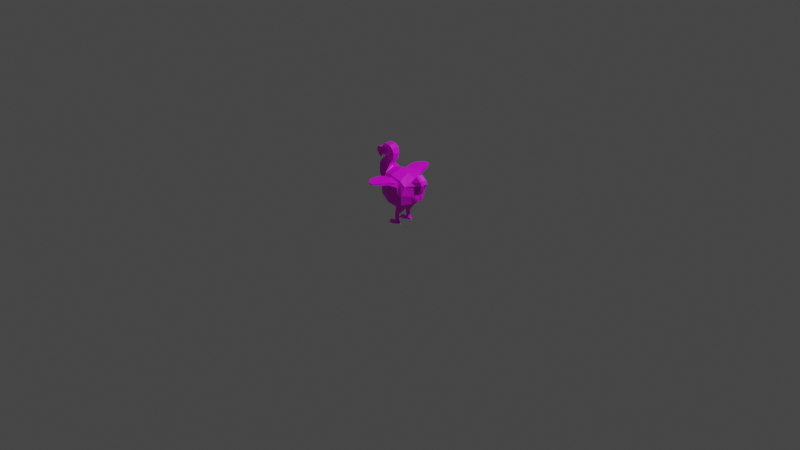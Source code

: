 # Source: Animals.blend  (saved by Blender 3.5.10; exported with 4.5.12 LTS)
import bpy
from mathutils import Matrix  # noqa: F401  (used for matrix-valued properties, if any)

bpy.ops.wm.read_factory_settings(use_empty=True)
scene = bpy.context.scene
scene.name = 'Scene'

# ---- collections
col_collection = bpy.data.collections.new('Collection'); scene.collection.children.link(col_collection)

# ---- images (referenced by path relative to the original .blend; pixels are not part of the script)
import os
ASSET_DIR = os.environ.get("B2B_ASSET_DIR", "")  # directory of the original .blend (textures are referenced by path, not embedded)
HERE = os.path.dirname(os.path.abspath(__file__))  # packed textures are extracted next to this script under _unpacked/

def load_image(name, relpath, width, height, colorspace="sRGB"):
    """Load a texture the original file referenced (path relative to the .blend, or extracted next to this script)."""
    p = next((c for c in (os.path.join(HERE, relpath), os.path.join(ASSET_DIR, relpath)) if relpath and os.path.exists(c)), "")
    if p:
        img = bpy.data.images.load(p, check_existing=True)
        img.name = name
    else:  # same state as the original file: an image datablock whose file is absent (Cycles renders it pink)
        img = bpy.data.images.new(name, width, height)
        img.source = "FILE"
        img.filepath = "//" + (relpath or name)
    img.colorspace_settings.name = colorspace
    return img
img_twilioquest_76_32x_png = load_image('twilioquest-76-32x.png', 'twilioquest-76-32x.png', 1024, 1024, 'sRGB')

# ---- materials (node trees are filled in below, after node groups)
mat_material_001 = bpy.data.materials.new('Material.001')
mat_material_001.use_transparent_shadow = False

# ---- material node trees
mat_material_001.use_nodes = True; mat_material_001.node_tree.nodes.clear()
_N = mat_material_001.node_tree.nodes; _L = mat_material_001.node_tree.links
n0 = _N.new('ShaderNodeBsdfPrincipled'); n0.name = 'Principled BSDF'; n0.location = (10, 300)
n0.distribution = 'GGX'
n0.subsurface_method = 'RANDOM_WALK_SKIN'
n0.inputs[3].default_value = 1.45
n0.inputs[27].default_value = (0.0, 0.0, 0.0, 1.0)
n0.inputs[28].default_value = 1.0
n1 = _N.new('ShaderNodeOutputMaterial'); n1.name = 'Material Output'; n1.location = (300, 300)
n2 = _N.new('ShaderNodeTexImage'); n2.name = 'Image Texture'; n2.location = (-364, 121)
n2.image = img_twilioquest_76_32x_png
_L.new(n0.outputs[0], n1.inputs[0])
_L.new(n2.outputs[0], n0.inputs[0])
n1.is_active_output = True

# ---- world
world_world = bpy.data.worlds.new('World'); scene.world = world_world
world_world.use_nodes = True; world_world.node_tree.nodes.clear()
_N = world_world.node_tree.nodes; _L = world_world.node_tree.links
n0 = _N.new('ShaderNodeOutputWorld'); n0.name = 'World Output'; n0.location = (300, 300)
n1 = _N.new('ShaderNodeBackground'); n1.name = 'Background'; n1.location = (10, 300)
n1.inputs[0].default_value = (0.05088, 0.05088, 0.05088, 1.0)
_L.new(n1.outputs[0], n0.inputs[0])
n0.is_active_output = True
world_world.color = (0.05088, 0.05088, 0.05088)
world_world.use_sun_shadow = False
world_world.sun_shadow_jitter_overblur = 0.0

# ---- cameras
cam_camera = bpy.data.cameras.new('Camera')
cam_camera.clip_end = 100.0
cam_camera.ortho_scale = 7.314

# ---- lights
light_light = bpy.data.lights.new('Light', 'POINT')
light_light.transmission_factor = 0.0
light_light.energy = 1000.0
light_light.shadow_soft_size = 0.1
light_light.shadow_maximum_resolution = 0.006
light_light.use_absolute_resolution = True

# ---- meshes
me_dodo = bpy.data.meshes.new('Dodo')
me_dodo.from_pydata([(-0.1167, -0.125, 0.2899), (0.01569, -0.1377, 0.225), (-0.06328, -0.1307, 0.4926), (0.02903, -0.1337, 0.5341), (-0.1983, -0.03773, 0.3601), (-0.09407, -0.05403, 0.5648), (-0.2478, -0.03613, 0.4547), (-0.09633, -0.03613, 0.5852), (-0.241, -0.03613, 0.5635), (-0.07594, -0.03613, 0.6124), (-0.187, -0.03613, 0.6321), (-0.0505, -0.03613, 0.6418), (-0.1522, -0.03613, 0.6558), (-0.03968, -0.03613, 0.7076), (-0.1469, -0.05403, 0.689), (-0.05629, -0.04331, 0.7573), (-0.1647, -0.05544, 0.7434), (-0.09432, -0.04331, 0.7848), (-0.1704, -0.05519, 0.7474), (-0.1547, -0.04331, 0.7901), (-0.2139, -0.03992, 0.6878), (-0.2026, -0.03992, 0.7409), (-0.2363, -0.02304, 0.6702), (-0.2367, -0.02108, 0.7226), (-0.2682, -0.01949, 0.6312), (-0.3001, -0.02288, 0.681), (-0.2586, -0.006589, 0.605), (-0.2904, -0.01201, 0.6377), (-0.291, -0.01949, 0.7061), (-0.2542, -0.02146, 0.6531), (0.1237, -0.1377, 0.2239), (0.1374, -0.1366, 0.4775), (0.182, -0.1377, 0.2436), (0.2218, -0.1337, 0.4646), (0.252, -0.06886, 0.2739), (0.2756, -0.06422, 0.4515), (0.2942, -0.03865, 0.2971), (0.2945, -0.03525, 0.3649), (0.2923, -0.05969, 0.4745), (0.2444, -0.07348, 0.5032), (0.3285, -0.02318, 0.4269), (0.3442, -0.03948, 0.5223), (0.2852, -0.03948, 0.5643), (0.3613, -0.03948, 0.4856), (-0.1913, -0.02956, 0.7669), (-0.185, -0.02654, 0.776), (-0.2647, -0.01949, 0.6332), (-0.2453, -0.01949, 0.6574), (-0.2309, -0.01949, 0.6407), (-0.2058, -0.01949, 0.6636), (-0.2137, -0.01949, 0.6855), (-0.1865, -0.04431, 0.6965), (-0.1839, -0.04431, 0.668), (-0.2471, -0.01949, 0.632), (-0.0692, -0.1335, 0.4606), (0.01657, -0.1715, 0.3979), (-0.1462, -0.05403, 0.4624), (-0.1802, -0.03613, 0.5168), (-0.1666, -0.03613, 0.5848), (-0.1247, -0.03613, 0.6358), (-0.08827, -0.03613, 0.6915), (-0.09634, -0.05403, 0.7311), (-0.1604, -0.05466, 0.7475), (-0.1893, -0.02956, 0.7718), (0.1354, -0.1606, 0.4393), (0.2074, -0.1715, 0.3742), (0.2632, -0.08516, 0.3636), (0.2989, -0.03838, 0.3236), (-0.1642, -0.05488, 0.7527), (-0.2635, -0.01949, 0.7236), (-0.2453, -0.02146, 0.6616), (0.1235, -0.0002103, 0.2183), (0.004101, -0.0002103, 0.2196), (-0.2586, -0.0002103, 0.605), (-0.2904, -0.0002103, 0.6377), (0.13, -0.0002103, 0.5512), (0.2218, -0.0002103, 0.5066), (-0.05804, -0.0002103, 0.76), (-0.03968, -0.0002103, 0.7076), (0.193, -0.0002103, 0.2419), (-0.1469, -0.0002103, 0.689), (-0.185, -0.0002103, 0.7), (-0.2647, -0.0002103, 0.6332), (-0.2453, -0.0002103, 0.6574), (-0.09607, -0.0002103, 0.7876), (-0.2309, -0.0002103, 0.6407), (-0.2471, -0.0002103, 0.632), (0.2533, -0.0002103, 0.272), (-0.1908, -0.0002103, 0.769), (-0.1888, -0.0002103, 0.7739), (0.2979, -0.0002103, 0.3623), (0.2913, -0.0002103, 0.331), (-0.2137, -0.0002103, 0.6855), (-0.1865, -0.0002103, 0.6965), (-0.1167, -0.0002103, 0.2672), (-0.2058, -0.0002103, 0.6636), (0.2848, -0.0002103, 0.2996), (-0.1839, -0.0002103, 0.668), (-0.2139, -0.0002103, 0.6878), (-0.085, -0.0002103, 0.5535), (0.02903, -0.0002103, 0.5761), (-0.2026, -0.0002103, 0.7409), (-0.1882, -0.0002103, 0.758), (-0.2635, -0.0002103, 0.7236), (-0.2367, -0.0002103, 0.7226), (-0.1983, -0.0002103, 0.3601), (-0.2453, -0.0002103, 0.6616), (-0.2542, -0.0002103, 0.6531), (0.3346, -0.0002103, 0.4253), (-0.2363, -0.0002103, 0.6702), (-0.09407, -0.0002103, 0.5648), (0.2474, -0.0002103, 0.5272), (0.332, -0.0002103, 0.5223), (0.349, -0.0002103, 0.4856), (-0.264, -0.0002103, 0.4485), (0.273, -0.0002103, 0.5643), (-0.09633, -0.0002103, 0.5852), (-0.3001, -0.0002103, 0.681), (-0.291, -0.0002103, 0.7061), (-0.1867, -0.0002103, 0.7787), (-0.1685, -0.0002103, 0.6495), (-0.2572, -0.0002103, 0.5573), (-0.2682, -0.0002103, 0.6312), (-0.07594, -0.0002103, 0.6124), (-0.2032, -0.0002103, 0.6258), (-0.1564, -0.0002103, 0.7928), (-0.0505, -0.0002103, 0.6418), (-0.1239, -0.05403, 0.757), (-0.185, -0.05403, 0.7), (-0.1661, -0.05403, 0.7675), (-0.1882, -0.05403, 0.758), (-0.1447, -0.05335, 0.7503), (-0.1684, -0.05335, 0.7308), (-0.1651, -0.05335, 0.7602), (-0.1827, -0.05335, 0.7502), (0.004101, -0.1552, 0.2423), (0.1235, -0.1552, 0.241), (0.193, -0.1552, 0.2646), (0.1232, -0.005933, 0.2048), (0.01569, -0.005916, 0.2061), (0.182, -0.005933, 0.2248), (0.1279, -0.09151, 0.1804), (0.1275, -0.03843, 0.1672), (0.1645, -0.03843, 0.1986), (0.05301, -0.03842, 0.1681), (0.05301, -0.09152, 0.1812), (0.1645, -0.114, 0.2116), (0.05726, -0.09431, 0.08684), (0.05705, -0.05493, 0.08748), (0.03961, -0.05653, 0.08597), (0.03961, -0.09592, 0.08525), (0.06914, -0.09358, 0.02164), (0.06836, -0.05825, 0.02095), (0.04368, -0.0608, 0.01955), (0.04928, -0.08542, 0.01847), (0.07329, -0.08477, -0.002756), (0.07288, -0.06602, -0.002138), (0.04726, -0.06274, -0.003504), (0.0495, -0.08392, -0.004218), (-0.005637, -0.06284, 0.01286), (-0.005637, -0.08707, 0.01242), (-0.005043, -0.0634, 0.0002409), (-0.005043, -0.08763, -0.0001985), (-0.04134, -0.0628, 0.01008), (-0.04118, -0.08703, 0.009673), (-0.03538, -0.06363, -0.0005999), (-0.03522, -0.08787, -0.00101), (-0.06276, -0.07475, -0.008258), (0.08576, -0.07172, 0.001145), (0.08589, -0.08415, 0.0006717), (0.02476, -0.1025, 0.01462), (0.03026, -0.1233, 0.01601), (0.02615, -0.1038, 0.001774), (0.03164, -0.1246, 0.003162), (-0.01018, -0.1079, 0.01223), (-0.005997, -0.1238, 0.01329), (-0.009325, -0.1092, 0.00388), (-0.005142, -0.125, 0.004937), (0.08772, -0.06657, 0.01662), (0.08836, -0.09, 0.01689), (-0.03459, -0.1242, -0.002671), (0.04673, -0.05983, 0.0312), (0.02414, -0.02955, 0.01591), (0.0197, -0.0503, 0.01458), (0.02356, -0.0297, 0.003443), (0.01912, -0.05045, 0.002113), (-0.01799, -0.02354, 0.01418), (-0.02116, -0.03835, 0.01323), (-0.01803, -0.0228, 0.002846), (-0.0212, -0.03761, 0.001896), (-0.04467, -0.0235, -0.005372), (0.06859, -0.06293, 0.02999), (0.05327, -0.09014, 0.03046), (0.06914, -0.09025, 0.03034), (0.104, -0.07596, -0.004675), (0.02717, -0.1422, 0.509), (-0.085, -0.1036, 0.5114), (0.1493, -0.168, 0.3798), (0.1525, -0.1302, 0.5043), (-0.1009, -0.1413, 0.4103), (0.02032, -0.1641, 0.461), (0.004974, -0.3133, 0.4926), (0.003643, -0.3143, 0.516), (-0.08209, -0.2982, 0.5141), (0.08397, -0.3122, 0.4902), (0.08289, -0.3107, 0.5155), (-0.0817, -0.3026, 0.4944), (-0.08107, -0.2109, 0.4905), (0.01174, -0.2277, 0.4753), (-0.07135, -0.2076, 0.5142), (0.09279, -0.2274, 0.4699), (0.09466, -0.2257, 0.5037), (0.01848, -0.2283, 0.5135), (-0.001696, -0.3872, 0.503), (-0.002187, -0.3875, 0.5117), (-0.03377, -0.3816, 0.511), (0.02741, -0.3868, 0.5022), (0.02701, -0.3862, 0.5115), (-0.03363, -0.3832, 0.5037), (-0.1501, -0.05301, 0.7493), (-0.1668, -0.05294, 0.7344), (-0.165, -0.05288, 0.7585), (-0.1789, -0.05281, 0.7495), (-0.1167, 0.1246, 0.2899), (0.01569, 0.1373, 0.225), (-0.06328, 0.1303, 0.4926), (0.02903, 0.1333, 0.5341), (-0.1983, 0.03731, 0.3601), (-0.09407, 0.0536, 0.5648), (-0.2478, 0.03571, 0.4547), (-0.09633, 0.03571, 0.5852), (-0.241, 0.03571, 0.5635), (-0.07594, 0.03571, 0.6124), (-0.187, 0.03571, 0.6321), (-0.0505, 0.03571, 0.6418), (-0.1522, 0.03571, 0.6558), (-0.03968, 0.03571, 0.7076), (-0.1469, 0.0536, 0.689), (-0.05629, 0.04289, 0.7573), (-0.1647, 0.05502, 0.7434), (-0.09432, 0.04289, 0.7848), (-0.1704, 0.05477, 0.7474), (-0.1547, 0.04289, 0.7901), (-0.2139, 0.0395, 0.6878), (-0.2026, 0.0395, 0.7409), (-0.2363, 0.02262, 0.6702), (-0.2367, 0.02066, 0.7226), (-0.2682, 0.01907, 0.6312), (-0.3001, 0.02245, 0.681), (-0.2586, 0.006168, 0.605), (-0.2904, 0.01158, 0.6377), (-0.291, 0.01907, 0.7061), (-0.2542, 0.02104, 0.6531), (0.1237, 0.1373, 0.2239), (0.1374, 0.1362, 0.4775), (0.182, 0.1373, 0.2436), (0.2218, 0.1333, 0.4646), (0.252, 0.06844, 0.2739), (0.2756, 0.0638, 0.4515), (0.2942, 0.03823, 0.2971), (0.2945, 0.03483, 0.3649), (0.2923, 0.05927, 0.4745), (0.2444, 0.07306, 0.5032), (0.3285, 0.02276, 0.4269), (0.3442, 0.03906, 0.5223), (0.2852, 0.03906, 0.5643), (0.3613, 0.03906, 0.4856), (-0.1913, 0.02914, 0.7669), (-0.185, 0.02612, 0.776), (-0.2647, 0.01907, 0.6332), (-0.2453, 0.01907, 0.6574), (-0.2309, 0.01907, 0.6407), (-0.2058, 0.01907, 0.6636), (-0.2137, 0.01907, 0.6855), (-0.1865, 0.04389, 0.6965), (-0.1839, 0.04389, 0.668), (-0.2471, 0.01907, 0.632), (-0.0692, 0.1331, 0.4606), (0.01657, 0.1711, 0.3979), (-0.1462, 0.0536, 0.4624), (-0.1802, 0.03571, 0.5168), (-0.1666, 0.03571, 0.5848), (-0.1247, 0.03571, 0.6358), (-0.08827, 0.03571, 0.6915), (-0.09634, 0.0536, 0.7311), (-0.1604, 0.05424, 0.7475), (-0.1893, 0.02914, 0.7718), (0.1354, 0.1602, 0.4393), (0.2074, 0.1711, 0.3742), (0.2632, 0.08474, 0.3636), (0.2989, 0.03796, 0.3236), (-0.1642, 0.05446, 0.7527), (-0.2635, 0.01907, 0.7236), (-0.2453, 0.02104, 0.6616), (0.1235, -0.0002103, 0.2183), (0.004101, -0.0002103, 0.2196), (-0.2586, -0.0002103, 0.605), (-0.2904, -0.0002103, 0.6377), (0.13, -0.0002103, 0.5512), (0.2218, -0.0002103, 0.5066), (-0.05804, -0.0002103, 0.76), (-0.03968, -0.0002103, 0.7076), (0.193, -0.0002103, 0.2419), (-0.1469, -0.0002103, 0.689), (-0.185, -0.0002103, 0.7), (-0.2647, -0.0002103, 0.6332), (-0.2453, -0.0002103, 0.6574), (-0.09607, -0.0002103, 0.7876), (-0.2309, -0.0002103, 0.6407), (-0.2471, -0.0002103, 0.632), (0.2533, -0.0002103, 0.272), (-0.1908, -0.0002103, 0.769), (-0.1888, -0.0002103, 0.7739), (0.2979, -0.0002103, 0.3623), (0.2913, -0.0002103, 0.331), (-0.2137, -0.0002103, 0.6855), (-0.1865, -0.0002103, 0.6965), (-0.1167, -0.0002103, 0.2672), (-0.2058, -0.0002103, 0.6636), (0.2848, -0.0002103, 0.2996), (-0.1839, -0.0002103, 0.668), (-0.2139, -0.0002103, 0.6878), (-0.085, -0.0002103, 0.5535), (0.02903, -0.0002103, 0.5761), (-0.2026, -0.0002103, 0.7409), (-0.1882, -0.0002103, 0.758), (-0.2635, -0.0002103, 0.7236), (-0.2367, -0.0002103, 0.7226), (-0.1983, -0.0002103, 0.3601), (-0.2453, -0.0002103, 0.6616), (-0.2542, -0.0002103, 0.6531), (0.3346, -0.0002103, 0.4253), (-0.2363, -0.0002103, 0.6702), (-0.09407, -0.0002103, 0.5648), (0.2474, -0.0002103, 0.5272), (0.332, -0.0002103, 0.5223), (0.349, -0.0002103, 0.4856), (-0.264, -0.0002103, 0.4485), (0.273, -0.0002103, 0.5643), (-0.09633, -0.0002103, 0.5852), (-0.3001, -0.0002103, 0.681), (-0.291, -0.0002103, 0.7061), (-0.1867, -0.0002103, 0.7787), (-0.1685, -0.0002103, 0.6495), (-0.2572, -0.0002103, 0.5573), (-0.2682, -0.0002103, 0.6312), (-0.07594, -0.0002103, 0.6124), (-0.2032, -0.0002103, 0.6258), (-0.1564, -0.0002103, 0.7928), (-0.0505, -0.0002103, 0.6418), (-0.1239, 0.0536, 0.757), (-0.185, 0.0536, 0.7), (-0.1661, 0.0536, 0.7675), (-0.1882, 0.0536, 0.758), (-0.1447, 0.05293, 0.7503), (-0.1684, 0.05293, 0.7308), (-0.1651, 0.05293, 0.7602), (-0.1827, 0.05293, 0.7502), (0.004101, 0.1548, 0.2423), (0.1235, 0.1548, 0.241), (0.193, 0.1548, 0.2646), (0.1232, 0.005513, 0.2048), (0.01569, 0.005495, 0.2061), (0.182, 0.005512, 0.2248), (0.1279, 0.09109, 0.1804), (0.1275, 0.03801, 0.1672), (0.1645, 0.03801, 0.1986), (0.05301, 0.038, 0.1681), (0.05301, 0.0911, 0.1812), (0.1645, 0.1136, 0.2116), (0.05726, 0.09389, 0.08684), (0.05705, 0.05451, 0.08748), (0.03961, 0.05611, 0.08597), (0.03961, 0.0955, 0.08525), (0.06914, 0.09316, 0.02164), (0.06836, 0.05783, 0.02095), (0.04368, 0.06038, 0.01955), (0.04928, 0.085, 0.01847), (0.07329, 0.08435, -0.002756), (0.07288, 0.0656, -0.002138), (0.04726, 0.06232, -0.003504), (0.0495, 0.0835, -0.004218), (-0.005637, 0.06242, 0.01286), (-0.005637, 0.08665, 0.01242), (-0.005043, 0.06298, 0.0002409), (-0.005043, 0.08721, -0.0001985), (-0.04134, 0.06238, 0.01008), (-0.04118, 0.08661, 0.009673), (-0.03538, 0.06321, -0.0005999), (-0.03522, 0.08744, -0.00101), (-0.06276, 0.07433, -0.008258), (0.08576, 0.0713, 0.001145), (0.08589, 0.08373, 0.0006717), (0.02476, 0.1021, 0.01462), (0.03026, 0.1229, 0.01601), (0.02615, 0.1034, 0.001774), (0.03164, 0.1242, 0.003162), (-0.01018, 0.1075, 0.01223), (-0.005997, 0.1234, 0.01329), (-0.009325, 0.1088, 0.00388), (-0.005142, 0.1246, 0.004937), (0.08772, 0.06615, 0.01662), (0.08836, 0.08958, 0.01689), (-0.03459, 0.1237, -0.002671), (0.04673, 0.05941, 0.0312), (0.02414, 0.02913, 0.01591), (0.0197, 0.04988, 0.01458), (0.02356, 0.02927, 0.003443), (0.01912, 0.05003, 0.002113), (-0.01799, 0.02312, 0.01418), (-0.02116, 0.03793, 0.01323), (-0.01803, 0.02237, 0.002846), (-0.0212, 0.03719, 0.001896), (-0.04467, 0.02308, -0.005372), (0.06859, 0.06251, 0.02999), (0.05327, 0.08972, 0.03046), (0.06914, 0.08982, 0.03034), (0.104, 0.07554, -0.004675), (0.02717, 0.1418, 0.509), (-0.085, 0.1031, 0.5114), (0.1493, 0.1676, 0.3798), (0.1525, 0.1298, 0.5043), (-0.1009, 0.1409, 0.4103), (0.02032, 0.1637, 0.461), (0.004974, 0.3129, 0.4926), (0.003643, 0.3139, 0.516), (-0.08209, 0.2978, 0.5141), (0.08397, 0.3118, 0.4902), (0.08289, 0.3102, 0.5155), (-0.0817, 0.3022, 0.4944), (-0.08107, 0.2105, 0.4905), (0.01174, 0.2272, 0.4753), (-0.07135, 0.2072, 0.5142), (0.09279, 0.2269, 0.4699), (0.09466, 0.2252, 0.5037), (0.01848, 0.2278, 0.5135), (-0.001696, 0.3868, 0.503), (-0.002187, 0.3871, 0.5117), (-0.03377, 0.3812, 0.511), (0.02741, 0.3864, 0.5022), (0.02701, 0.3858, 0.5115), (-0.03363, 0.3828, 0.5037), (-0.1501, 0.05259, 0.7493), (-0.1668, 0.05251, 0.7344), (-0.165, 0.05245, 0.7585), (-0.1789, 0.05239, 0.7495)], [], [(207, 209, 203, 206), (199, 56, 5, 196), (56, 57, 7, 5), (57, 58, 9, 7), (58, 59, 11, 9), (59, 60, 13, 11), (60, 61, 15, 13), (61, 127, 17, 15), (12, 52, 51, 14), (127, 129, 19, 17), (128, 20, 21, 130), (20, 22, 23, 21), (22, 70, 69, 23), (55, 197, 136, 135), (24, 26, 27, 25), (197, 65, 137, 136), (65, 66, 34, 137), (66, 67, 36, 34), (35, 38, 40, 37), (33, 39, 38, 35), (39, 42, 41, 38), (38, 41, 43, 40), (129, 63, 45, 19), (33, 35, 66, 65), (35, 37, 67, 66), (130, 44, 63, 129), (48, 53, 46, 47), (49, 48, 47, 50), (52, 49, 50, 51), (29, 24, 25, 28), (198, 33, 65, 197), (208, 207, 206, 201), (16, 18, 68, 62), (14, 128, 127, 61), (12, 14, 61, 60), (10, 12, 60, 59), (8, 10, 59, 58), (6, 8, 58, 57), (4, 6, 57, 56), (0, 4, 56, 199), (0, 199, 55, 135), (70, 29, 28, 69), (11, 13, 78, 126), (198, 3, 100, 75), (12, 10, 124, 120), (17, 19, 125, 84), (9, 11, 126, 123), (24, 29, 107, 122), (19, 45, 119, 125), (36, 67, 91, 96), (10, 8, 121, 124), (69, 28, 118, 103), (44, 130, 102, 88), (25, 27, 74, 117), (7, 9, 123, 116), (26, 24, 122, 73), (40, 43, 113, 108), (8, 6, 114, 121), (52, 12, 120, 97), (45, 63, 89, 119), (28, 25, 117, 118), (42, 39, 111, 115), (5, 7, 116, 110), (70, 22, 109, 106), (41, 42, 115, 112), (6, 4, 105, 114), (14, 51, 93, 80), (43, 41, 112, 113), (21, 23, 104, 101), (39, 33, 76, 111), (196, 5, 110, 99), (22, 20, 98, 109), (37, 40, 108, 90), (29, 70, 106, 107), (4, 0, 94, 105), (23, 69, 103, 104), (130, 21, 101, 102), (3, 196, 99, 100), (20, 128, 81, 98), (49, 52, 97, 95), (34, 36, 96, 87), (48, 49, 95, 85), (0, 135, 72, 94), (51, 50, 92, 93), (50, 47, 83, 92), (67, 37, 90, 91), (46, 53, 86, 82), (63, 44, 88, 89), (137, 34, 87, 79), (53, 48, 85, 86), (15, 17, 84, 77), (47, 46, 82, 83), (128, 14, 80, 81), (1, 30, 141, 145), (13, 15, 77, 78), (33, 198, 75, 76), (27, 26, 73, 74), (139, 1, 145, 144), (132, 131, 127, 128), (133, 134, 130, 129), (134, 132, 128, 130), (131, 133, 129, 127), (220, 219, 131, 132), (221, 222, 134, 133), (222, 220, 132, 134), (219, 221, 133, 131), (30, 1, 135, 136), (32, 30, 136, 137), (1, 139, 72, 135), (140, 32, 137, 79), (138, 140, 79, 71), (139, 138, 71, 72), (141, 146, 143, 142), (144, 145, 150, 149), (138, 139, 144, 142), (32, 140, 143, 146), (140, 138, 142, 143), (30, 32, 146, 141), (192, 193, 151, 154), (145, 141, 147, 150), (142, 144, 149, 148), (141, 142, 148, 147), (152, 156, 168, 178), (193, 191, 152, 151), (181, 192, 154, 153), (191, 181, 153, 152), (158, 155, 156, 157), (158, 157, 161, 162), (157, 156, 184, 185), (158, 154, 170, 172), (160, 162, 166, 164), (153, 154, 160, 159), (154, 158, 162, 160), (157, 153, 159, 161), (165, 163, 167), (159, 160, 164, 163), (161, 159, 163, 165), (162, 161, 165, 166), (156, 155, 169, 168), (166, 165, 167), (164, 166, 167), (163, 164, 167), (171, 173, 177, 175), (155, 158, 172, 173), (154, 151, 171, 170), (151, 155, 173, 171), (176, 174, 180), (170, 171, 175, 174), (172, 170, 174, 176), (173, 172, 176, 177), (178, 168, 194), (177, 176, 180), (175, 177, 180), (174, 175, 180), (184, 182, 186, 188), (152, 153, 183, 182), (156, 152, 182, 184), (153, 157, 185, 183), (187, 189, 190), (182, 183, 187, 186), (183, 185, 189, 187), (185, 184, 188, 189), (150, 147, 193, 192), (189, 188, 190), (188, 186, 190), (186, 187, 190), (147, 148, 191, 193), (149, 150, 192, 181), (148, 149, 181, 191), (155, 151, 179, 169), (151, 152, 178, 179), (179, 178, 194), (169, 179, 194), (168, 169, 194), (195, 2, 196, 3), (64, 31, 198, 197), (31, 195, 3, 198), (2, 54, 199, 196), (200, 64, 197, 55), (54, 200, 55, 199), (206, 203, 215, 218), (201, 206, 218, 213), (211, 210, 204, 205), (210, 208, 201, 204), (212, 211, 205, 202), (209, 212, 202, 203), (2, 195, 212, 209), (195, 31, 211, 212), (64, 200, 208, 210), (31, 64, 210, 211), (200, 54, 207, 208), (54, 2, 209, 207), (218, 215, 214, 213), (214, 217, 216, 213), (205, 204, 216, 217), (204, 201, 213, 216), (202, 205, 217, 214), (203, 202, 214, 215), (16, 62, 219, 220), (68, 18, 222, 221), (18, 16, 220, 222), (62, 68, 221, 219), (430, 429, 426, 432), (422, 419, 228, 279), (279, 228, 230, 280), (280, 230, 232, 281), (281, 232, 234, 282), (282, 234, 236, 283), (283, 236, 238, 284), (284, 238, 240, 350), (235, 237, 274, 275), (350, 240, 242, 352), (351, 353, 244, 243), (243, 244, 246, 245), (245, 246, 292, 293), (278, 358, 359, 420), (247, 248, 250, 249), (420, 359, 360, 288), (288, 360, 257, 289), (289, 257, 259, 290), (258, 260, 263, 261), (256, 258, 261, 262), (262, 261, 264, 265), (261, 263, 266, 264), (352, 242, 268, 286), (256, 288, 289, 258), (258, 289, 290, 260), (353, 352, 286, 267), (271, 270, 269, 276), (272, 273, 270, 271), (275, 274, 273, 272), (252, 251, 248, 247), (421, 420, 288, 256), (431, 424, 429, 430), (239, 285, 291, 241), (237, 284, 350, 351), (235, 283, 284, 237), (233, 282, 283, 235), (231, 281, 282, 233), (229, 280, 281, 231), (227, 279, 280, 229), (223, 422, 279, 227), (223, 358, 278, 422), (293, 292, 251, 252), (234, 349, 301, 236), (421, 298, 323, 226), (235, 343, 347, 233), (240, 307, 348, 242), (232, 346, 349, 234), (247, 345, 330, 252), (242, 348, 342, 268), (259, 319, 314, 290), (233, 347, 344, 231), (292, 326, 341, 251), (267, 311, 325, 353), (248, 340, 297, 250), (230, 339, 346, 232), (249, 296, 345, 247), (263, 331, 336, 266), (231, 344, 337, 229), (275, 320, 343, 235), (268, 342, 312, 286), (251, 341, 340, 248), (265, 338, 334, 262), (228, 333, 339, 230), (293, 329, 332, 245), (264, 335, 338, 265), (229, 337, 328, 227), (237, 303, 316, 274), (266, 336, 335, 264), (244, 324, 327, 246), (262, 334, 299, 256), (419, 322, 333, 228), (245, 332, 321, 243), (260, 313, 331, 263), (252, 330, 329, 293), (227, 328, 317, 223), (246, 327, 326, 292), (353, 325, 324, 244), (226, 323, 322, 419), (243, 321, 304, 351), (272, 318, 320, 275), (257, 310, 319, 259), (271, 308, 318, 272), (223, 317, 295, 358), (274, 316, 315, 273), (273, 315, 306, 270), (290, 314, 313, 260), (269, 305, 309, 276), (286, 312, 311, 267), (360, 302, 310, 257), (276, 309, 308, 271), (238, 300, 307, 240), (270, 306, 305, 269), (351, 304, 303, 237), (224, 368, 364, 253), (236, 301, 300, 238), (256, 299, 298, 421), (250, 297, 296, 249), (362, 367, 368, 224), (355, 351, 350, 354), (356, 352, 353, 357), (357, 353, 351, 355), (354, 350, 352, 356), (443, 355, 354, 442), (444, 356, 357, 445), (445, 357, 355, 443), (442, 354, 356, 444), (253, 359, 358, 224), (255, 360, 359, 253), (224, 358, 295, 362), (363, 302, 360, 255), (361, 294, 302, 363), (362, 295, 294, 361), (364, 365, 366, 369), (367, 372, 373, 368), (361, 365, 367, 362), (255, 369, 366, 363), (363, 366, 365, 361), (253, 364, 369, 255), (415, 377, 374, 416), (368, 373, 370, 364), (365, 371, 372, 367), (364, 370, 371, 365), (375, 401, 391, 379), (416, 374, 375, 414), (404, 376, 377, 415), (414, 375, 376, 404), (381, 380, 379, 378), (381, 385, 384, 380), (380, 408, 407, 379), (381, 395, 393, 377), (383, 387, 389, 385), (376, 382, 383, 377), (377, 383, 385, 381), (380, 384, 382, 376), (388, 390, 386), (382, 386, 387, 383), (384, 388, 386, 382), (385, 389, 388, 384), (379, 391, 392, 378), (389, 390, 388), (387, 390, 389), (386, 390, 387), (394, 398, 400, 396), (378, 396, 395, 381), (377, 393, 394, 374), (374, 394, 396, 378), (399, 403, 397), (393, 397, 398, 394), (395, 399, 397, 393), (396, 400, 399, 395), (401, 417, 391), (400, 403, 399), (398, 403, 400), (397, 403, 398), (407, 411, 409, 405), (375, 405, 406, 376), (379, 407, 405, 375), (376, 406, 408, 380), (410, 413, 412), (405, 409, 410, 406), (406, 410, 412, 408), (408, 412, 411, 407), (373, 415, 416, 370), (412, 413, 411), (411, 413, 409), (409, 413, 410), (370, 416, 414, 371), (372, 404, 415, 373), (371, 414, 404, 372), (378, 392, 402, 374), (374, 402, 401, 375), (402, 417, 401), (392, 417, 402), (391, 417, 392), (418, 226, 419, 225), (287, 420, 421, 254), (254, 421, 226, 418), (225, 419, 422, 277), (423, 278, 420, 287), (277, 422, 278, 423), (429, 441, 438, 426), (424, 436, 441, 429), (434, 428, 427, 433), (433, 427, 424, 431), (435, 425, 428, 434), (432, 426, 425, 435), (225, 432, 435, 418), (418, 435, 434, 254), (287, 433, 431, 423), (254, 434, 433, 287), (423, 431, 430, 277), (277, 430, 432, 225), (441, 436, 437, 438), (437, 436, 439, 440), (428, 440, 439, 427), (427, 439, 436, 424), (425, 437, 440, 428), (426, 438, 437, 425), (239, 443, 442, 285), (291, 444, 445, 241), (241, 445, 443, 239), (285, 442, 444, 291)])
_uv = me_dodo.uv_layers.new(name='UVMap')
_uv.uv.foreach_set('vector', [0.05839, 0.5, 0.05839, 0.5, 0.05839, 0.5, 0.05839, 0.5, 0.05839, 0.5, 0.05839, 0.5, 0.05839, 0.5, 0.05839, 0.5, 0.05839, 0.5, 0.05839, 0.5, 0.05839, 0.5, 0.05839, 0.5, 0.05839, 0.5, 0.05839, 0.5, 0.05839, 0.5, 0.05839, 0.5, 0.05839, 0.5, 0.05839, 0.5, 0.05839, 0.5, 0.05839, 0.5, 0.05839, 0.5, 0.05839, 0.5, 0.05839, 0.5, 0.05839, 0.5, 0.05839, 0.5, 0.05839, 0.5, 0.05839, 0.5, 0.05839, 0.5, 0.05839, 0.5, 0.05839, 0.5, 0.05839, 0.5, 0.05839, 0.5, 0.01974, 0.6875, 0.01974, 0.6875, 0.01974, 0.6875, 0.01974, 0.6875, 0.05839, 0.5, 0.05839, 0.5, 0.05839, 0.5, 0.05839, 0.5, 0.2576, 0.5, 0.2576, 0.5, 0.2576, 0.5, 0.2576, 0.5, 0.2576, 0.5, 0.2576, 0.5, 0.2576, 0.5, 0.2576, 0.5, 0.2576, 0.5, 0.2576, 0.5, 0.2576, 0.5, 0.2576, 0.5, 0.05839, 0.5, 0.05839, 0.5, 0.05839, 0.5, 0.05839, 0.5, 0.2576, 0.5, 0.2576, 0.5, 0.2576, 0.5, 0.2576, 0.5, 0.05839, 0.5, 0.05839, 0.5, 0.05839, 0.5, 0.05839, 0.5, 0.05839, 0.5, 0.05839, 0.5, 0.05839, 0.5, 0.05839, 0.5, 0.05839, 0.5, 0.05839, 0.5, 0.05839, 0.5, 0.05839, 0.5, 0.01857, 0.5992, 0.01857, 0.5992, 0.01857, 0.5992, 0.01857, 0.5992, 0.01857, 0.5992, 0.01857, 0.5992, 0.01857, 0.5992, 0.01857, 0.5992, 0.01857, 0.5992, 0.01857, 0.5992, 0.01857, 0.5992, 0.01857, 0.5992, 0.01857, 0.5992, 0.01857, 0.5992, 0.01857, 0.5992, 0.01857, 0.5992, 0.05839, 0.5, 0.05839, 0.5, 0.05839, 0.5, 0.05839, 0.5, 0.05839, 0.5, 0.05839, 0.5, 0.05839, 0.5, 0.05839, 0.5, 0.05839, 0.5, 0.05839, 0.5, 0.05839, 0.5, 0.05839, 0.5, 0.01974, 0.6875, 0.01974, 0.6875, 0.01974, 0.6875, 0.01974, 0.6875, 0.2584, 0.3641, 0.2584, 0.3641, 0.2584, 0.3641, 0.2584, 0.3641, 0.2584, 0.3641, 0.2584, 0.3641, 0.2584, 0.3641, 0.2584, 0.3641, 0.2584, 0.3641, 0.2584, 0.3641, 0.2584, 0.3641, 0.2584, 0.3641, 0.2576, 0.5, 0.2576, 0.5, 0.2576, 0.5, 0.2576, 0.5, 0.05839, 0.5, 0.05839, 0.5, 0.05839, 0.5, 0.05839, 0.5, 0.05839, 0.5, 0.05839, 0.5, 0.05839, 0.5, 0.05839, 0.5, 0.1259, 0.625, 0.1259, 0.625, 0.1259, 0.625, 0.1259, 0.625, 0.01974, 0.6875, 0.01974, 0.6875, 0.01974, 0.6875, 0.01974, 0.6875, 0.01974, 0.6875, 0.01974, 0.6875, 0.01974, 0.6875, 0.01974, 0.6875, 0.05839, 0.5, 0.05839, 0.5, 0.05839, 0.5, 0.05839, 0.5, 0.05839, 0.5, 0.05839, 0.5, 0.05839, 0.5, 0.05839, 0.5, 0.05839, 0.5, 0.05839, 0.5, 0.05839, 0.5, 0.05839, 0.5, 0.05839, 0.5, 0.05839, 0.5, 0.05839, 0.5, 0.05839, 0.5, 0.05839, 0.5, 0.05839, 0.5, 0.05839, 0.5, 0.05839, 0.5, 0.05839, 0.5, 0.05839, 0.5, 0.05839, 0.5, 0.05839, 0.5, 0.2576, 0.5, 0.2576, 0.5, 0.2576, 0.5, 0.2576, 0.5, 0.05839, 0.5, 0.05839, 0.5, 0.05839, 0.5, 0.05839, 0.5, 0.05839, 0.5, 0.05839, 0.5, 0.05839, 0.5, 0.05839, 0.5, 0.05839, 0.5, 0.05839, 0.5, 0.05839, 0.5, 0.05839, 0.5, 0.05839, 0.5, 0.05839, 0.5, 0.05839, 0.5, 0.05839, 0.5, 0.05839, 0.5, 0.05839, 0.5, 0.05839, 0.5, 0.05839, 0.5, 0.2576, 0.5, 0.2576, 0.5, 0.2576, 0.5, 0.2576, 0.5, 0.05839, 0.5, 0.05839, 0.5, 0.05839, 0.5, 0.05839, 0.5, 0.05839, 0.5, 0.05839, 0.5, 0.05839, 0.5, 0.05839, 0.5, 0.05839, 0.5, 0.05839, 0.5, 0.05839, 0.5, 0.05839, 0.5, 0.2576, 0.5, 0.2576, 0.5, 0.2576, 0.5, 0.2576, 0.5, 0.01974, 0.6875, 0.01974, 0.6875, 0.01974, 0.6875, 0.01974, 0.6875, 0.2576, 0.5, 0.2576, 0.5, 0.2576, 0.5, 0.2576, 0.5, 0.05839, 0.5, 0.05839, 0.5, 0.05839, 0.5, 0.05839, 0.5, 0.2576, 0.5, 0.2576, 0.5, 0.2576, 0.5, 0.2576, 0.5, 0.01857, 0.5992, 0.01857, 0.5992, 0.01857, 0.5992, 0.01857, 0.5992, 0.05839, 0.5, 0.05839, 0.5, 0.05839, 0.5, 0.05839, 0.5, 0.01974, 0.6875, 0.01974, 0.6875, 0.01974, 0.6875, 0.01974, 0.6875, 0.05839, 0.5, 0.05839, 0.5, 0.05839, 0.5, 0.05839, 0.5, 0.2576, 0.5, 0.2576, 0.5, 0.2576, 0.5, 0.2576, 0.5, 0.01857, 0.5992, 0.01857, 0.5992, 0.01857, 0.5992, 0.01857, 0.5992, 0.05839, 0.5, 0.05839, 0.5, 0.05839, 0.5, 0.05839, 0.5, 0.2576, 0.5, 0.2576, 0.5, 0.2576, 0.5, 0.2576, 0.5, 0.01857, 0.5992, 0.01857, 0.5992, 0.01857, 0.5992, 0.01857, 0.5992, 0.05839, 0.5, 0.05839, 0.5, 0.05839, 0.5, 0.05839, 0.5, 0.05839, 0.5, 0.05839, 0.5, 0.05839, 0.5, 0.05839, 0.5, 0.01857, 0.5992, 0.01857, 0.5992, 0.01857, 0.5992, 0.01857, 0.5992, 0.2576, 0.5, 0.2576, 0.5, 0.2576, 0.5, 0.2576, 0.5, 0.01857, 0.5992, 0.01857, 0.5992, 0.01857, 0.5992, 0.01857, 0.5992, 0.05839, 0.5, 0.05839, 0.5, 0.05839, 0.5, 0.05839, 0.5, 0.2576, 0.5, 0.2576, 0.5, 0.2576, 0.5, 0.2576, 0.5, 0.01857, 0.5992, 0.01857, 0.5992, 0.01857, 0.5992, 0.01857, 0.5992, 0.2576, 0.5, 0.2576, 0.5, 0.2576, 0.5, 0.2576, 0.5, 0.05839, 0.5, 0.05839, 0.5, 0.05839, 0.5, 0.05839, 0.5, 0.2576, 0.5, 0.2576, 0.5, 0.2576, 0.5, 0.2576, 0.5, 0.2576, 0.5, 0.2576, 0.5, 0.2576, 0.5, 0.2576, 0.5, 0.05839, 0.5, 0.05839, 0.5, 0.05839, 0.5, 0.05839, 0.5, 0.2576, 0.5, 0.2576, 0.5, 0.2576, 0.5, 0.2576, 0.5, 0.2584, 0.3641, 0.2584, 0.3641, 0.2584, 0.3641, 0.2584, 0.3641, 0.05839, 0.5, 0.05839, 0.5, 0.05839, 0.5, 0.05839, 0.5, 0.2584, 0.3641, 0.2584, 0.3641, 0.2584, 0.3641, 0.2584, 0.3641, 0.05839, 0.5, 0.05839, 0.5, 0.05839, 0.5, 0.05839, 0.5, 0.2584, 0.3641, 0.2584, 0.3641, 0.2584, 0.3641, 0.2584, 0.3641, 0.2584, 0.3641, 0.2584, 0.3641, 0.2584, 0.3641, 0.2584, 0.3641, 0.05839, 0.5, 0.05839, 0.5, 0.05839, 0.5, 0.05839, 0.5, 0.2584, 0.3641, 0.2584, 0.3641, 0.2584, 0.3641, 0.2584, 0.3641, 0.01974, 0.6875, 0.01974, 0.6875, 0.01974, 0.6875, 0.01974, 0.6875, 0.05839, 0.5, 0.05839, 0.5, 0.05839, 0.5, 0.05839, 0.5, 0.2584, 0.3641, 0.2584, 0.3641, 0.2584, 0.3641, 0.2584, 0.3641, 0.05839, 0.5, 0.05839, 0.5, 0.05839, 0.5, 0.05839, 0.5, 0.2584, 0.3641, 0.2584, 0.3641, 0.2584, 0.3641, 0.2584, 0.3641, 0.05839, 0.5, 0.05839, 0.5, 0.05839, 0.5, 0.05839, 0.5, 0.05839, 0.5, 0.05839, 0.5, 0.05839, 0.5, 0.05839, 0.5, 0.05839, 0.5, 0.05839, 0.5, 0.05839, 0.5, 0.05839, 0.5, 0.05839, 0.5, 0.05839, 0.5, 0.05839, 0.5, 0.05839, 0.5, 0.2576, 0.5, 0.2576, 0.5, 0.2576, 0.5, 0.2576, 0.5, 0.05839, 0.5, 0.05839, 0.5, 0.05839, 0.5, 0.05839, 0.5, 0.01974, 0.6875, 0.01974, 0.6875, 0.01974, 0.6875, 0.01974, 0.6875, 0.01974, 0.6875, 0.01974, 0.6875, 0.01974, 0.6875, 0.01974, 0.6875, 0.01974, 0.6875, 0.01974, 0.6875, 0.01974, 0.6875, 0.01974, 0.6875, 0.01974, 0.6875, 0.01974, 0.6875, 0.01974, 0.6875, 0.01974, 0.6875, 0.125, 0.4375, 0.125, 0.4375, 0.125, 0.4375, 0.125, 0.4375, 0.125, 0.4375, 0.125, 0.4375, 0.125, 0.4375, 0.125, 0.4375, 0.125, 0.4375, 0.125, 0.4375, 0.125, 0.4375, 0.125, 0.4375, 0.125, 0.4375, 0.125, 0.4375, 0.125, 0.4375, 0.125, 0.4375, 0.05839, 0.5, 0.05839, 0.5, 0.05839, 0.5, 0.05839, 0.5, 0.05839, 0.5, 0.05839, 0.5, 0.05839, 0.5, 0.05839, 0.5, 0.05839, 0.5, 0.05839, 0.5, 0.05839, 0.5, 0.05839, 0.5, 0.05839, 0.5, 0.05839, 0.5, 0.05839, 0.5, 0.05839, 0.5, 0.05839, 0.5, 0.05839, 0.5, 0.05839, 0.5, 0.05839, 0.5, 0.05839, 0.5, 0.05839, 0.5, 0.05839, 0.5, 0.05839, 0.5, 0.05839, 0.5, 0.05839, 0.5, 0.05839, 0.5, 0.05839, 0.5, 0.05839, 0.5, 0.05839, 0.5, 0.05839, 0.5, 0.05839, 0.5, 0.05839, 0.5, 0.05839, 0.5, 0.05839, 0.5, 0.05839, 0.5, 0.05839, 0.5, 0.05839, 0.5, 0.05839, 0.5, 0.05839, 0.5, 0.05839, 0.5, 0.05839, 0.5, 0.05839, 0.5, 0.05839, 0.5, 0.05839, 0.5, 0.05839, 0.5, 0.05839, 0.5, 0.05839, 0.5, 0.3377, 0.5, 0.3377, 0.5, 0.3377, 0.5, 0.3377, 0.5, 0.05839, 0.5, 0.05839, 0.5, 0.05839, 0.5, 0.05839, 0.5, 0.05839, 0.5, 0.05839, 0.5, 0.05839, 0.5, 0.05839, 0.5, 0.05839, 0.5, 0.05839, 0.5, 0.05839, 0.5, 0.05839, 0.5, 0.3377, 0.5, 0.3377, 0.5, 0.3377, 0.5, 0.3377, 0.5, 0.3377, 0.5, 0.3377, 0.5, 0.3377, 0.5, 0.3377, 0.5, 0.3377, 0.5, 0.3377, 0.5, 0.3377, 0.5, 0.3377, 0.5, 0.3377, 0.5, 0.3377, 0.5, 0.3377, 0.5, 0.3377, 0.5, 0.3377, 0.5, 0.3377, 0.5, 0.3377, 0.5, 0.3377, 0.5, 0.3377, 0.5, 0.3377, 0.5, 0.3377, 0.5, 0.3377, 0.5, 0.3377, 0.5, 0.3377, 0.5, 0.3377, 0.5, 0.3377, 0.5, 0.3377, 0.5, 0.3377, 0.5, 0.3377, 0.5, 0.3377, 0.5, 0.3377, 0.5, 0.3377, 0.5, 0.3377, 0.5, 0.3377, 0.5, 0.3377, 0.5, 0.3377, 0.5, 0.3377, 0.5, 0.3377, 0.5, 0.3377, 0.5, 0.3377, 0.5, 0.3377, 0.5, 0.3377, 0.5, 0.3377, 0.5, 0.3377, 0.5, 0.3377, 0.5, 0.3377, 0.5, 0.1263, 0.6984, 0.1263, 0.6984, 0.1263, 0.6984, 0.3377, 0.5, 0.3377, 0.5, 0.3377, 0.5, 0.3377, 0.5, 0.3377, 0.5, 0.3377, 0.5, 0.3377, 0.5, 0.3377, 0.5, 0.3377, 0.5, 0.3377, 0.5, 0.3377, 0.5, 0.3377, 0.5, 0.3377, 0.5, 0.3377, 0.5, 0.3377, 0.5, 0.3377, 0.5, 0.1263, 0.6984, 0.1263, 0.6984, 0.1263, 0.6984, 0.1263, 0.6984, 0.1263, 0.6984, 0.1263, 0.6984, 0.1263, 0.6984, 0.1263, 0.6984, 0.1263, 0.6984, 0.3377, 0.5, 0.3377, 0.5, 0.3377, 0.5, 0.3377, 0.5, 0.3377, 0.5, 0.3377, 0.5, 0.3377, 0.5, 0.3377, 0.5, 0.3377, 0.5, 0.3377, 0.5, 0.3377, 0.5, 0.3377, 0.5, 0.3377, 0.5, 0.3377, 0.5, 0.3377, 0.5, 0.3377, 0.5, 0.1263, 0.6984, 0.1263, 0.6984, 0.1263, 0.6984, 0.3377, 0.5, 0.3377, 0.5, 0.3377, 0.5, 0.3377, 0.5, 0.3377, 0.5, 0.3377, 0.5, 0.3377, 0.5, 0.3377, 0.5, 0.3377, 0.5, 0.3377, 0.5, 0.3377, 0.5, 0.3377, 0.5, 0.1276, 0.5, 0.1276, 0.5, 0.1276, 0.5, 0.1263, 0.6984, 0.1263, 0.6984, 0.1263, 0.6984, 0.1263, 0.6984, 0.1263, 0.6984, 0.1263, 0.6984, 0.1263, 0.6984, 0.1263, 0.6984, 0.1263, 0.6984, 0.3377, 0.5, 0.3377, 0.5, 0.3377, 0.5, 0.3377, 0.5, 0.3377, 0.5, 0.3377, 0.5, 0.3377, 0.5, 0.3377, 0.5, 0.3377, 0.5, 0.3377, 0.5, 0.3377, 0.5, 0.3377, 0.5, 0.3377, 0.5, 0.3377, 0.5, 0.3377, 0.5, 0.3377, 0.5, 0.1263, 0.6984, 0.1263, 0.6984, 0.1263, 0.6984, 0.3377, 0.5, 0.3377, 0.5, 0.3377, 0.5, 0.3377, 0.5, 0.3377, 0.5, 0.3377, 0.5, 0.3377, 0.5, 0.3377, 0.5, 0.3377, 0.5, 0.3377, 0.5, 0.3377, 0.5, 0.3377, 0.5, 0.3377, 0.5, 0.3377, 0.5, 0.3377, 0.5, 0.3377, 0.5, 0.1263, 0.6984, 0.1263, 0.6984, 0.1263, 0.6984, 0.1263, 0.6984, 0.1263, 0.6984, 0.1263, 0.6984, 0.1263, 0.6984, 0.1263, 0.6984, 0.1263, 0.6984, 0.3377, 0.5, 0.3377, 0.5, 0.3377, 0.5, 0.3377, 0.5, 0.3377, 0.5, 0.3377, 0.5, 0.3377, 0.5, 0.3377, 0.5, 0.3377, 0.5, 0.3377, 0.5, 0.3377, 0.5, 0.3377, 0.5, 0.3377, 0.5, 0.3377, 0.5, 0.3377, 0.5, 0.3377, 0.5, 0.3377, 0.5, 0.3377, 0.5, 0.3377, 0.5, 0.3377, 0.5, 0.1276, 0.5, 0.1276, 0.5, 0.1276, 0.5, 0.1276, 0.5, 0.1276, 0.5, 0.1276, 0.5, 0.1276, 0.5, 0.1276, 0.5, 0.1276, 0.5, 0.05839, 0.5, 0.05839, 0.5, 0.05839, 0.5, 0.05839, 0.5, 0.05839, 0.5, 0.05839, 0.5, 0.05839, 0.5, 0.05839, 0.5, 0.05839, 0.5, 0.05839, 0.5, 0.05839, 0.5, 0.05839, 0.5, 0.05839, 0.5, 0.05839, 0.5, 0.05839, 0.5, 0.05839, 0.5, 0.05839, 0.5, 0.05839, 0.5, 0.05839, 0.5, 0.05839, 0.5, 0.05839, 0.5, 0.05839, 0.5, 0.05839, 0.5, 0.05839, 0.5, 0.02053, 0.5992, 0.02053, 0.5992, 0.02053, 0.5992, 0.02053, 0.5992, 0.02053, 0.5992, 0.02053, 0.5992, 0.02053, 0.5992, 0.02053, 0.5992, 0.05839, 0.5, 0.05839, 0.5, 0.05839, 0.5, 0.05839, 0.5, 0.05839, 0.5, 0.05839, 0.5, 0.05839, 0.5, 0.05839, 0.5, 0.05839, 0.5, 0.05839, 0.5, 0.05839, 0.5, 0.05839, 0.5, 0.05839, 0.5, 0.05839, 0.5, 0.05839, 0.5, 0.05839, 0.5, 0.05839, 0.5, 0.05839, 0.5, 0.05839, 0.5, 0.05839, 0.5, 0.05839, 0.5, 0.05839, 0.5, 0.05839, 0.5, 0.05839, 0.5, 0.05839, 0.5, 0.05839, 0.5, 0.05839, 0.5, 0.05839, 0.5, 0.05839, 0.5, 0.05839, 0.5, 0.05839, 0.5, 0.05839, 0.5, 0.05839, 0.5, 0.05839, 0.5, 0.05839, 0.5, 0.05839, 0.5, 0.05839, 0.5, 0.05839, 0.5, 0.05839, 0.5, 0.05839, 0.5, 0.02053, 0.5992, 0.02053, 0.5992, 0.02053, 0.5992, 0.02053, 0.5992, 0.02053, 0.5992, 0.02053, 0.5992, 0.02053, 0.5992, 0.02053, 0.5992, 0.02053, 0.5992, 0.02053, 0.5992, 0.02053, 0.5992, 0.02053, 0.5992, 0.02053, 0.5992, 0.02053, 0.5992, 0.02053, 0.5992, 0.02053, 0.5992, 0.02053, 0.5992, 0.02053, 0.5992, 0.02053, 0.5992, 0.02053, 0.5992, 0.02053, 0.5992, 0.02053, 0.5992, 0.02053, 0.5992, 0.02053, 0.5992, 0.259, 0.625, 0.259, 0.625, 0.259, 0.625, 0.259, 0.625, 0.259, 0.625, 0.259, 0.625, 0.259, 0.625, 0.259, 0.625, 0.259, 0.625, 0.259, 0.625, 0.259, 0.625, 0.259, 0.625, 0.259, 0.625, 0.259, 0.625, 0.259, 0.625, 0.259, 0.625, 0.05839, 0.5, 0.05839, 0.5, 0.05839, 0.5, 0.05839, 0.5, 0.05839, 0.5, 0.05839, 0.5, 0.05839, 0.5, 0.05839, 0.5, 0.05839, 0.5, 0.05839, 0.5, 0.05839, 0.5, 0.05839, 0.5, 0.05839, 0.5, 0.05839, 0.5, 0.05839, 0.5, 0.05839, 0.5, 0.05839, 0.5, 0.05839, 0.5, 0.05839, 0.5, 0.05839, 0.5, 0.05839, 0.5, 0.05839, 0.5, 0.05839, 0.5, 0.05839, 0.5, 0.05839, 0.5, 0.05839, 0.5, 0.05839, 0.5, 0.05839, 0.5, 0.05839, 0.5, 0.05839, 0.5, 0.05839, 0.5, 0.05839, 0.5, 0.01974, 0.6875, 0.01974, 0.6875, 0.01974, 0.6875, 0.01974, 0.6875, 0.05839, 0.5, 0.05839, 0.5, 0.05839, 0.5, 0.05839, 0.5, 0.2576, 0.5, 0.2576, 0.5, 0.2576, 0.5, 0.2576, 0.5, 0.2576, 0.5, 0.2576, 0.5, 0.2576, 0.5, 0.2576, 0.5, 0.2576, 0.5, 0.2576, 0.5, 0.2576, 0.5, 0.2576, 0.5, 0.05839, 0.5, 0.05839, 0.5, 0.05839, 0.5, 0.05839, 0.5, 0.2576, 0.5, 0.2576, 0.5, 0.2576, 0.5, 0.2576, 0.5, 0.05839, 0.5, 0.05839, 0.5, 0.05839, 0.5, 0.05839, 0.5, 0.05839, 0.5, 0.05839, 0.5, 0.05839, 0.5, 0.05839, 0.5, 0.05839, 0.5, 0.05839, 0.5, 0.05839, 0.5, 0.05839, 0.5, 0.01857, 0.5992, 0.01857, 0.5992, 0.01857, 0.5992, 0.01857, 0.5992, 0.01857, 0.5992, 0.01857, 0.5992, 0.01857, 0.5992, 0.01857, 0.5992, 0.01857, 0.5992, 0.01857, 0.5992, 0.01857, 0.5992, 0.01857, 0.5992, 0.01857, 0.5992, 0.01857, 0.5992, 0.01857, 0.5992, 0.01857, 0.5992, 0.05839, 0.5, 0.05839, 0.5, 0.05839, 0.5, 0.05839, 0.5, 0.05839, 0.5, 0.05839, 0.5, 0.05839, 0.5, 0.05839, 0.5, 0.05839, 0.5, 0.05839, 0.5, 0.05839, 0.5, 0.05839, 0.5, 0.01974, 0.6875, 0.01974, 0.6875, 0.01974, 0.6875, 0.01974, 0.6875, 0.2584, 0.3641, 0.2584, 0.3641, 0.2584, 0.3641, 0.2584, 0.3641, 0.2584, 0.3641, 0.2584, 0.3641, 0.2584, 0.3641, 0.2584, 0.3641, 0.2584, 0.3641, 0.2584, 0.3641, 0.2584, 0.3641, 0.2584, 0.3641, 0.2576, 0.5, 0.2576, 0.5, 0.2576, 0.5, 0.2576, 0.5, 0.05839, 0.5, 0.05839, 0.5, 0.05839, 0.5, 0.05839, 0.5, 0.05839, 0.5, 0.05839, 0.5, 0.05839, 0.5, 0.05839, 0.5, 0.1259, 0.625, 0.1259, 0.625, 0.1259, 0.625, 0.1259, 0.625, 0.01974, 0.6875, 0.01974, 0.6875, 0.01974, 0.6875, 0.01974, 0.6875, 0.01974, 0.6875, 0.01974, 0.6875, 0.01974, 0.6875, 0.01974, 0.6875, 0.05839, 0.5, 0.05839, 0.5, 0.05839, 0.5, 0.05839, 0.5, 0.05839, 0.5, 0.05839, 0.5, 0.05839, 0.5, 0.05839, 0.5, 0.05839, 0.5, 0.05839, 0.5, 0.05839, 0.5, 0.05839, 0.5, 0.05839, 0.5, 0.05839, 0.5, 0.05839, 0.5, 0.05839, 0.5, 0.05839, 0.5, 0.05839, 0.5, 0.05839, 0.5, 0.05839, 0.5, 0.05839, 0.5, 0.05839, 0.5, 0.05839, 0.5, 0.05839, 0.5, 0.2576, 0.5, 0.2576, 0.5, 0.2576, 0.5, 0.2576, 0.5, 0.05839, 0.5, 0.05839, 0.5, 0.05839, 0.5, 0.05839, 0.5, 0.05839, 0.5, 0.05839, 0.5, 0.05839, 0.5, 0.05839, 0.5, 0.05839, 0.5, 0.05839, 0.5, 0.05839, 0.5, 0.05839, 0.5, 0.05839, 0.5, 0.05839, 0.5, 0.05839, 0.5, 0.05839, 0.5, 0.05839, 0.5, 0.05839, 0.5, 0.05839, 0.5, 0.05839, 0.5, 0.2576, 0.5, 0.2576, 0.5, 0.2576, 0.5, 0.2576, 0.5, 0.05839, 0.5, 0.05839, 0.5, 0.05839, 0.5, 0.05839, 0.5, 0.05839, 0.5, 0.05839, 0.5, 0.05839, 0.5, 0.05839, 0.5, 0.05839, 0.5, 0.05839, 0.5, 0.05839, 0.5, 0.05839, 0.5, 0.2576, 0.5, 0.2576, 0.5, 0.2576, 0.5, 0.2576, 0.5, 0.01974, 0.6875, 0.01974, 0.6875, 0.01974, 0.6875, 0.01974, 0.6875, 0.2576, 0.5, 0.2576, 0.5, 0.2576, 0.5, 0.2576, 0.5, 0.05839, 0.5, 0.05839, 0.5, 0.05839, 0.5, 0.05839, 0.5, 0.2576, 0.5, 0.2576, 0.5, 0.2576, 0.5, 0.2576, 0.5, 0.01857, 0.5992, 0.01857, 0.5992, 0.01857, 0.5992, 0.01857, 0.5992, 0.05839, 0.5, 0.05839, 0.5, 0.05839, 0.5, 0.05839, 0.5, 0.01974, 0.6875, 0.01974, 0.6875, 0.01974, 0.6875, 0.01974, 0.6875, 0.05839, 0.5, 0.05839, 0.5, 0.05839, 0.5, 0.05839, 0.5, 0.2576, 0.5, 0.2576, 0.5, 0.2576, 0.5, 0.2576, 0.5, 0.01857, 0.5992, 0.01857, 0.5992, 0.01857, 0.5992, 0.01857, 0.5992, 0.05839, 0.5, 0.05839, 0.5, 0.05839, 0.5, 0.05839, 0.5, 0.2576, 0.5, 0.2576, 0.5, 0.2576, 0.5, 0.2576, 0.5, 0.01857, 0.5992, 0.01857, 0.5992, 0.01857, 0.5992, 0.01857, 0.5992, 0.05839, 0.5, 0.05839, 0.5, 0.05839, 0.5, 0.05839, 0.5, 0.05839, 0.5, 0.05839, 0.5, 0.05839, 0.5, 0.05839, 0.5, 0.01857, 0.5992, 0.01857, 0.5992, 0.01857, 0.5992, 0.01857, 0.5992, 0.2576, 0.5, 0.2576, 0.5, 0.2576, 0.5, 0.2576, 0.5, 0.01857, 0.5992, 0.01857, 0.5992, 0.01857, 0.5992, 0.01857, 0.5992, 0.05839, 0.5, 0.05839, 0.5, 0.05839, 0.5, 0.05839, 0.5, 0.2576, 0.5, 0.2576, 0.5, 0.2576, 0.5, 0.2576, 0.5, 0.01857, 0.5992, 0.01857, 0.5992, 0.01857, 0.5992, 0.01857, 0.5992, 0.2576, 0.5, 0.2576, 0.5, 0.2576, 0.5, 0.2576, 0.5, 0.05839, 0.5, 0.05839, 0.5, 0.05839, 0.5, 0.05839, 0.5, 0.2576, 0.5, 0.2576, 0.5, 0.2576, 0.5, 0.2576, 0.5, 0.2576, 0.5, 0.2576, 0.5, 0.2576, 0.5, 0.2576, 0.5, 0.05839, 0.5, 0.05839, 0.5, 0.05839, 0.5, 0.05839, 0.5, 0.2576, 0.5, 0.2576, 0.5, 0.2576, 0.5, 0.2576, 0.5, 0.2584, 0.3641, 0.2584, 0.3641, 0.2584, 0.3641, 0.2584, 0.3641, 0.05839, 0.5, 0.05839, 0.5, 0.05839, 0.5, 0.05839, 0.5, 0.2584, 0.3641, 0.2584, 0.3641, 0.2584, 0.3641, 0.2584, 0.3641, 0.05839, 0.5, 0.05839, 0.5, 0.05839, 0.5, 0.05839, 0.5, 0.2584, 0.3641, 0.2584, 0.3641, 0.2584, 0.3641, 0.2584, 0.3641, 0.2584, 0.3641, 0.2584, 0.3641, 0.2584, 0.3641, 0.2584, 0.3641, 0.05839, 0.5, 0.05839, 0.5, 0.05839, 0.5, 0.05839, 0.5, 0.2584, 0.3641, 0.2584, 0.3641, 0.2584, 0.3641, 0.2584, 0.3641, 0.01974, 0.6875, 0.01974, 0.6875, 0.01974, 0.6875, 0.01974, 0.6875, 0.05839, 0.5, 0.05839, 0.5, 0.05839, 0.5, 0.05839, 0.5, 0.2584, 0.3641, 0.2584, 0.3641, 0.2584, 0.3641, 0.2584, 0.3641, 0.05839, 0.5, 0.05839, 0.5, 0.05839, 0.5, 0.05839, 0.5, 0.2584, 0.3641, 0.2584, 0.3641, 0.2584, 0.3641, 0.2584, 0.3641, 0.05839, 0.5, 0.05839, 0.5, 0.05839, 0.5, 0.05839, 0.5, 0.05839, 0.5, 0.05839, 0.5, 0.05839, 0.5, 0.05839, 0.5, 0.05839, 0.5, 0.05839, 0.5, 0.05839, 0.5, 0.05839, 0.5, 0.05839, 0.5, 0.05839, 0.5, 0.05839, 0.5, 0.05839, 0.5, 0.2576, 0.5, 0.2576, 0.5, 0.2576, 0.5, 0.2576, 0.5, 0.05839, 0.5, 0.05839, 0.5, 0.05839, 0.5, 0.05839, 0.5, 0.01974, 0.6875, 0.01974, 0.6875, 0.01974, 0.6875, 0.01974, 0.6875, 0.01974, 0.6875, 0.01974, 0.6875, 0.01974, 0.6875, 0.01974, 0.6875, 0.01974, 0.6875, 0.01974, 0.6875, 0.01974, 0.6875, 0.01974, 0.6875, 0.01974, 0.6875, 0.01974, 0.6875, 0.01974, 0.6875, 0.01974, 0.6875, 0.125, 0.4375, 0.125, 0.4375, 0.125, 0.4375, 0.125, 0.4375, 0.125, 0.4375, 0.125, 0.4375, 0.125, 0.4375, 0.125, 0.4375, 0.125, 0.4375, 0.125, 0.4375, 0.125, 0.4375, 0.125, 0.4375, 0.125, 0.4375, 0.125, 0.4375, 0.125, 0.4375, 0.125, 0.4375, 0.05839, 0.5, 0.05839, 0.5, 0.05839, 0.5, 0.05839, 0.5, 0.05839, 0.5, 0.05839, 0.5, 0.05839, 0.5, 0.05839, 0.5, 0.05839, 0.5, 0.05839, 0.5, 0.05839, 0.5, 0.05839, 0.5, 0.05839, 0.5, 0.05839, 0.5, 0.05839, 0.5, 0.05839, 0.5, 0.05839, 0.5, 0.05839, 0.5, 0.05839, 0.5, 0.05839, 0.5, 0.05839, 0.5, 0.05839, 0.5, 0.05839, 0.5, 0.05839, 0.5, 0.05839, 0.5, 0.05839, 0.5, 0.05839, 0.5, 0.05839, 0.5, 0.05839, 0.5, 0.05839, 0.5, 0.05839, 0.5, 0.05839, 0.5, 0.05839, 0.5, 0.05839, 0.5, 0.05839, 0.5, 0.05839, 0.5, 0.05839, 0.5, 0.05839, 0.5, 0.05839, 0.5, 0.05839, 0.5, 0.05839, 0.5, 0.05839, 0.5, 0.05839, 0.5, 0.05839, 0.5, 0.05839, 0.5, 0.05839, 0.5, 0.05839, 0.5, 0.05839, 0.5, 0.3377, 0.5, 0.3377, 0.5, 0.3377, 0.5, 0.3377, 0.5, 0.05839, 0.5, 0.05839, 0.5, 0.05839, 0.5, 0.05839, 0.5, 0.05839, 0.5, 0.05839, 0.5, 0.05839, 0.5, 0.05839, 0.5, 0.05839, 0.5, 0.05839, 0.5, 0.05839, 0.5, 0.05839, 0.5, 0.3377, 0.5, 0.3377, 0.5, 0.3377, 0.5, 0.3377, 0.5, 0.3377, 0.5, 0.3377, 0.5, 0.3377, 0.5, 0.3377, 0.5, 0.3377, 0.5, 0.3377, 0.5, 0.3377, 0.5, 0.3377, 0.5, 0.3377, 0.5, 0.3377, 0.5, 0.3377, 0.5, 0.3377, 0.5, 0.3377, 0.5, 0.3377, 0.5, 0.3377, 0.5, 0.3377, 0.5, 0.3377, 0.5, 0.3377, 0.5, 0.3377, 0.5, 0.3377, 0.5, 0.3377, 0.5, 0.3377, 0.5, 0.3377, 0.5, 0.3377, 0.5, 0.3377, 0.5, 0.3377, 0.5, 0.3377, 0.5, 0.3377, 0.5, 0.3377, 0.5, 0.3377, 0.5, 0.3377, 0.5, 0.3377, 0.5, 0.3377, 0.5, 0.3377, 0.5, 0.3377, 0.5, 0.3377, 0.5, 0.3377, 0.5, 0.3377, 0.5, 0.3377, 0.5, 0.3377, 0.5, 0.3377, 0.5, 0.3377, 0.5, 0.3377, 0.5, 0.3377, 0.5, 0.1263, 0.6984, 0.1263, 0.6984, 0.1263, 0.6984, 0.3377, 0.5, 0.3377, 0.5, 0.3377, 0.5, 0.3377, 0.5, 0.3377, 0.5, 0.3377, 0.5, 0.3377, 0.5, 0.3377, 0.5, 0.3377, 0.5, 0.3377, 0.5, 0.3377, 0.5, 0.3377, 0.5, 0.3377, 0.5, 0.3377, 0.5, 0.3377, 0.5, 0.3377, 0.5, 0.1263, 0.6984, 0.1263, 0.6984, 0.1263, 0.6984, 0.1263, 0.6984, 0.1263, 0.6984, 0.1263, 0.6984, 0.1263, 0.6984, 0.1263, 0.6984, 0.1263, 0.6984, 0.3377, 0.5, 0.3377, 0.5, 0.3377, 0.5, 0.3377, 0.5, 0.3377, 0.5, 0.3377, 0.5, 0.3377, 0.5, 0.3377, 0.5, 0.3377, 0.5, 0.3377, 0.5, 0.3377, 0.5, 0.3377, 0.5, 0.3377, 0.5, 0.3377, 0.5, 0.3377, 0.5, 0.3377, 0.5, 0.1263, 0.6984, 0.1263, 0.6984, 0.1263, 0.6984, 0.3377, 0.5, 0.3377, 0.5, 0.3377, 0.5, 0.3377, 0.5, 0.3377, 0.5, 0.3377, 0.5, 0.3377, 0.5, 0.3377, 0.5, 0.3377, 0.5, 0.3377, 0.5, 0.3377, 0.5, 0.3377, 0.5, 0.1276, 0.5, 0.1276, 0.5, 0.1276, 0.5, 0.1263, 0.6984, 0.1263, 0.6984, 0.1263, 0.6984, 0.1263, 0.6984, 0.1263, 0.6984, 0.1263, 0.6984, 0.1263, 0.6984, 0.1263, 0.6984, 0.1263, 0.6984, 0.3377, 0.5, 0.3377, 0.5, 0.3377, 0.5, 0.3377, 0.5, 0.3377, 0.5, 0.3377, 0.5, 0.3377, 0.5, 0.3377, 0.5, 0.3377, 0.5, 0.3377, 0.5, 0.3377, 0.5, 0.3377, 0.5, 0.3377, 0.5, 0.3377, 0.5, 0.3377, 0.5, 0.3377, 0.5, 0.1263, 0.6984, 0.1263, 0.6984, 0.1263, 0.6984, 0.3377, 0.5, 0.3377, 0.5, 0.3377, 0.5, 0.3377, 0.5, 0.3377, 0.5, 0.3377, 0.5, 0.3377, 0.5, 0.3377, 0.5, 0.3377, 0.5, 0.3377, 0.5, 0.3377, 0.5, 0.3377, 0.5, 0.3377, 0.5, 0.3377, 0.5, 0.3377, 0.5, 0.3377, 0.5, 0.1263, 0.6984, 0.1263, 0.6984, 0.1263, 0.6984, 0.1263, 0.6984, 0.1263, 0.6984, 0.1263, 0.6984, 0.1263, 0.6984, 0.1263, 0.6984, 0.1263, 0.6984, 0.3377, 0.5, 0.3377, 0.5, 0.3377, 0.5, 0.3377, 0.5, 0.3377, 0.5, 0.3377, 0.5, 0.3377, 0.5, 0.3377, 0.5, 0.3377, 0.5, 0.3377, 0.5, 0.3377, 0.5, 0.3377, 0.5, 0.3377, 0.5, 0.3377, 0.5, 0.3377, 0.5, 0.3377, 0.5, 0.3377, 0.5, 0.3377, 0.5, 0.3377, 0.5, 0.3377, 0.5, 0.1276, 0.5, 0.1276, 0.5, 0.1276, 0.5, 0.1276, 0.5, 0.1276, 0.5, 0.1276, 0.5, 0.1276, 0.5, 0.1276, 0.5, 0.1276, 0.5, 0.05839, 0.5, 0.05839, 0.5, 0.05839, 0.5, 0.05839, 0.5, 0.05839, 0.5, 0.05839, 0.5, 0.05839, 0.5, 0.05839, 0.5, 0.05839, 0.5, 0.05839, 0.5, 0.05839, 0.5, 0.05839, 0.5, 0.05839, 0.5, 0.05839, 0.5, 0.05839, 0.5, 0.05839, 0.5, 0.05839, 0.5, 0.05839, 0.5, 0.05839, 0.5, 0.05839, 0.5, 0.05839, 0.5, 0.05839, 0.5, 0.05839, 0.5, 0.05839, 0.5, 0.02053, 0.5992, 0.02053, 0.5992, 0.02053, 0.5992, 0.02053, 0.5992, 0.02053, 0.5992, 0.02053, 0.5992, 0.02053, 0.5992, 0.02053, 0.5992, 0.05839, 0.5, 0.05839, 0.5, 0.05839, 0.5, 0.05839, 0.5, 0.05839, 0.5, 0.05839, 0.5, 0.05839, 0.5, 0.05839, 0.5, 0.05839, 0.5, 0.05839, 0.5, 0.05839, 0.5, 0.05839, 0.5, 0.05839, 0.5, 0.05839, 0.5, 0.05839, 0.5, 0.05839, 0.5, 0.05839, 0.5, 0.05839, 0.5, 0.05839, 0.5, 0.05839, 0.5, 0.05839, 0.5, 0.05839, 0.5, 0.05839, 0.5, 0.05839, 0.5, 0.05839, 0.5, 0.05839, 0.5, 0.05839, 0.5, 0.05839, 0.5, 0.05839, 0.5, 0.05839, 0.5, 0.05839, 0.5, 0.05839, 0.5, 0.05839, 0.5, 0.05839, 0.5, 0.05839, 0.5, 0.05839, 0.5, 0.05839, 0.5, 0.05839, 0.5, 0.05839, 0.5, 0.05839, 0.5, 0.02053, 0.5992, 0.02053, 0.5992, 0.02053, 0.5992, 0.02053, 0.5992, 0.02053, 0.5992, 0.02053, 0.5992, 0.02053, 0.5992, 0.02053, 0.5992, 0.02053, 0.5992, 0.02053, 0.5992, 0.02053, 0.5992, 0.02053, 0.5992, 0.02053, 0.5992, 0.02053, 0.5992, 0.02053, 0.5992, 0.02053, 0.5992, 0.02053, 0.5992, 0.02053, 0.5992, 0.02053, 0.5992, 0.02053, 0.5992, 0.02053, 0.5992, 0.02053, 0.5992, 0.02053, 0.5992, 0.02053, 0.5992, 0.259, 0.625, 0.259, 0.625, 0.259, 0.625, 0.259, 0.625, 0.259, 0.625, 0.259, 0.625, 0.259, 0.625, 0.259, 0.625, 0.259, 0.625, 0.259, 0.625, 0.259, 0.625, 0.259, 0.625, 0.259, 0.625, 0.259, 0.625, 0.259, 0.625, 0.259, 0.625])
me_dodo.materials.append(mat_material_001)
me_dodo.update()

# ---- objects
ob_light = bpy.data.objects.new('Light', light_light)
ob_camera = bpy.data.objects.new('Camera', cam_camera)
ob_dodo_reference = bpy.data.objects.new('Dodo reference', None)
ob_dodo = bpy.data.objects.new('Dodo', me_dodo)

# ---- transforms, parenting, visibility, modifiers, constraints
ob_light.location = (4.076, 1.005, 5.904)
ob_light.rotation_euler = (0.6503, 0.05522, 1.866)
ob_light.lock_rotations_4d = False
ob_light.empty_display_type = 'ARROWS'
ob_light.color = (0.0, 0.0, 0.0, 0.0)
ob_light.lineart.crease_threshold = 0.0
ob_camera.location = (7.359, -6.926, 4.958)
ob_camera.rotation_euler = (1.109, 0.0, 0.8149)
ob_camera.lock_rotations_4d = False
ob_camera.empty_display_type = 'ARROWS'
ob_camera.color = (0.0, 0.0, 0.0, 0.0)
ob_camera.display_type = 'WIRE'
ob_camera.lineart.crease_threshold = 0.0
ob_dodo_reference.location = (-5.292, 2.0, 3.715)
ob_dodo_reference.rotation_euler = (1.571, 0.0, 0.0)
ob_dodo_reference.empty_display_type = 'IMAGE'
ob_dodo_reference.empty_display_size = 5.0
ob_dodo_reference.empty_image_offset = (0.8045, -0.8976)
ob_dodo_reference.hide_render = True
ob_dodo.location = (0.0, 0.0, 0.0)

# ---- collection membership
col_collection.objects.link(ob_light)
col_collection.objects.link(ob_camera)
col_collection.objects.link(ob_dodo_reference)
col_collection.objects.link(ob_dodo)

# ---- scene / render settings (as saved in the file)
scene.camera = ob_camera
scene.frame_start = 1; scene.frame_end = 250; scene.frame_set(1)
scene.render.engine = 'BLENDER_EEVEE_NEXT'
scene.cycles.sampling_pattern = 'TABULATED_SOBOL'
scene.view_settings.view_transform = 'Filmic'
bpy.context.view_layer.update()
